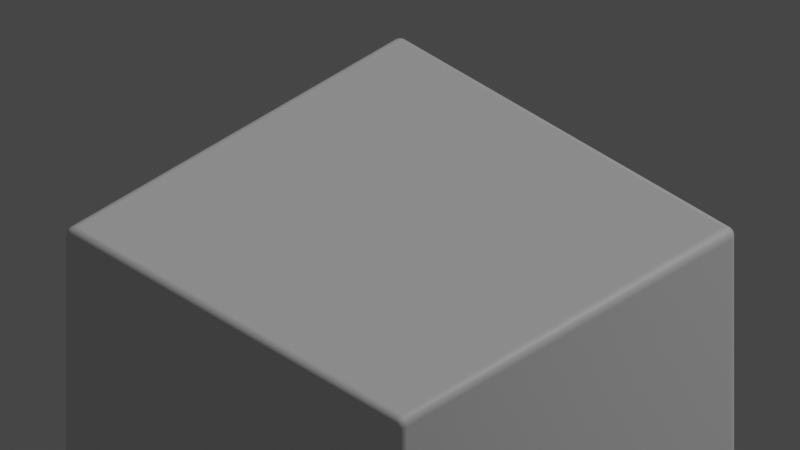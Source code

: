 # Source: base.blend  (saved by Blender 3.3.6; exported with 4.5.12 LTS)
import bpy
from mathutils import Matrix  # noqa: F401  (used for matrix-valued properties, if any)

bpy.ops.wm.read_factory_settings(use_empty=True)
scene = bpy.context.scene
scene.name = 'Scene'

# ---- collections
col_collection = bpy.data.collections.new('Collection'); scene.collection.children.link(col_collection)

# ---- materials (node trees are filled in below, after node groups)
mat_material = bpy.data.materials.new('Material')
mat_material.alpha_threshold = 0.0
mat_material.use_transparent_shadow = False
mat_material.roughness = 0.5
mat_material.line_color = (0.0, 0.0, 0.0, 1.0)

# ---- material node trees
mat_material.use_nodes = True; mat_material.node_tree.nodes.clear()
_N = mat_material.node_tree.nodes; _L = mat_material.node_tree.links
n0 = _N.new('ShaderNodeOutputMaterial'); n0.name = 'Material Output'; n0.location = (300, 300)
n1 = _N.new('ShaderNodeBsdfPrincipled'); n1.name = 'Principled BSDF'; n1.location = (10, 300)
n1.distribution = 'GGX'
n1.subsurface_method = 'RANDOM_WALK_SKIN'
n1.inputs[3].default_value = 1.45
n1.inputs[27].default_value = (0.0, 0.0, 0.0, 1.0)
_L.new(n1.outputs[0], n0.inputs[0])
n0.is_active_output = True

# ---- world
world_world = bpy.data.worlds.new('World'); scene.world = world_world
world_world.use_nodes = True; world_world.node_tree.nodes.clear()
_N = world_world.node_tree.nodes; _L = world_world.node_tree.links
n0 = _N.new('ShaderNodeOutputWorld'); n0.name = 'World Output'; n0.location = (300, 300)
n1 = _N.new('ShaderNodeBackground'); n1.name = 'Background'; n1.location = (10, 300)
n1.inputs[0].default_value = (0.05088, 0.05088, 0.05088, 1.0)
_L.new(n1.outputs[0], n0.inputs[0])
n0.is_active_output = True
world_world.color = (0.05088, 0.05088, 0.05088)
world_world.use_sun_shadow = False
world_world.sun_shadow_jitter_overblur = 0.0

# ---- cameras
cam_camera = bpy.data.cameras.new('Camera')
cam_camera.type = 'ORTHO'
cam_camera.ortho_scale = 30.82

# ---- lights
light_sun = bpy.data.lights.new('Sun', 'SUN')
light_sun.transmission_factor = 0.0
light_sun.energy = 1.0
light_sun.shadow_soft_size = 0.125

# ---- meshes
me_cube = bpy.data.meshes.new('Cube')
me_cube.from_pydata([(0.9569, 0.9569, 1.0), (0.9569, -0.9569, 1.0), (-0.9569, 0.9569, 1.0), (-0.9569, -0.9569, 1.0), (0.9569, 0.9569, -5.026), (0.9569, 1.0, -4.983), (1.0, 0.9569, -4.983), (0.9569, 0.9784, -5.02), (0.9784, 0.9569, -5.02), (0.9775, 0.9775, -5.014), (0.9784, 0.9942, -4.983), (0.9569, 0.9942, -5.004), (0.9775, 0.9887, -5.003), (0.9942, 0.9569, -5.004), (0.9942, 0.9784, -4.983), (0.9887, 0.9775, -5.003), (1.0, -0.9569, -4.983), (0.9569, -1.0, -4.983), (0.9569, -0.9569, -5.026), (0.9942, -0.9784, -4.983), (0.9942, -0.9569, -5.004), (0.9887, -0.9775, -5.003), (0.9569, -0.9942, -5.004), (0.9784, -0.9942, -4.983), (0.9775, -0.9887, -5.003), (0.9784, -0.9569, -5.02), (0.9569, -0.9784, -5.02), (0.9775, -0.9775, -5.014), (-1.0, 0.9569, -4.983), (-0.9569, 1.0, -4.983), (-0.9569, 0.9569, -5.026), (-0.9942, 0.9784, -4.983), (-0.9942, 0.9569, -5.004), (-0.9887, 0.9775, -5.003), (-0.9569, 0.9942, -5.004), (-0.9784, 0.9942, -4.983), (-0.9775, 0.9887, -5.003), (-0.9784, 0.9569, -5.02), (-0.9569, 0.9784, -5.02), (-0.9775, 0.9775, -5.014), (-0.9569, -0.9569, -5.026), (-0.9569, -1.0, -4.983), (-1.0, -0.9569, -4.983), (-0.9569, -0.9784, -5.02), (-0.9784, -0.9569, -5.02), (-0.9775, -0.9775, -5.014), (-0.9784, -0.9942, -4.983), (-0.9569, -0.9942, -5.004), (-0.9775, -0.9887, -5.003), (-0.9942, -0.9569, -5.004), (-0.9942, -0.9784, -4.983), (-0.9887, -0.9775, -5.003), (1.0, -0.9569, 0.9569), (0.9569, -0.9569, 1.0), (0.9569, -1.0, 0.9569), (0.9942, -0.9569, 0.9784), (0.9942, -0.9784, 0.9569), (0.9887, -0.9775, 0.9775), (0.9569, -0.9784, 0.9942), (0.9784, -0.9569, 0.9942), (0.9775, -0.9775, 0.9887), (0.9784, -0.9942, 0.9569), (0.9569, -0.9942, 0.9784), (0.9775, -0.9887, 0.9775), (-1.0, -0.9569, 0.9569), (-0.9569, -1.0, 0.9569), (-0.9569, -0.9569, 1.0), (-0.9942, -0.9784, 0.9569), (-0.9942, -0.9569, 0.9784), (-0.9887, -0.9775, 0.9775), (-0.9569, -0.9942, 0.9784), (-0.9784, -0.9942, 0.9569), (-0.9775, -0.9887, 0.9775), (-0.9784, -0.9569, 0.9942), (-0.9569, -0.9784, 0.9942), (-0.9775, -0.9775, 0.9887), (0.9569, 1.0, 0.9569), (0.9569, 0.9569, 1.0), (1.0, 0.9569, 0.9569), (0.9569, 0.9942, 0.9784), (0.9784, 0.9942, 0.9569), (0.9775, 0.9887, 0.9775), (0.9784, 0.9569, 0.9942), (0.9569, 0.9784, 0.9942), (0.9775, 0.9775, 0.9887), (0.9942, 0.9784, 0.9569), (0.9942, 0.9569, 0.9784), (0.9887, 0.9775, 0.9775), (-0.9569, 1.0, 0.9569), (-1.0, 0.9569, 0.9569), (-0.9569, 0.9569, 1.0), (-0.9784, 0.9942, 0.9569), (-0.9569, 0.9942, 0.9784), (-0.9775, 0.9887, 0.9775), (-0.9942, 0.9569, 0.9784), (-0.9942, 0.9784, 0.9569), (-0.9887, 0.9775, 0.9775), (-0.9569, 0.9784, 0.9942), (-0.9784, 0.9569, 0.9942), (-0.9775, 0.9775, 0.9887)], [], [(0, 2, 3, 1), (42, 64, 89, 28), (1, 3, 66, 53), (17, 54, 65, 41), (30, 4, 18, 40), (6, 78, 52, 16), (0, 1, 53, 77), (3, 2, 90, 66), (2, 0, 77, 90), (4, 7, 9, 8), (7, 11, 12, 9), (5, 10, 12, 11), (10, 14, 15, 12), (6, 13, 15, 14), (13, 8, 9, 15), (9, 12, 15), (16, 19, 21, 20), (19, 23, 24, 21), (17, 22, 24, 23), (22, 26, 27, 24), (18, 25, 27, 26), (25, 20, 21, 27), (21, 24, 27), (28, 31, 33, 32), (31, 35, 36, 33), (29, 34, 36, 35), (34, 38, 39, 36), (30, 37, 39, 38), (37, 32, 33, 39), (33, 36, 39), (40, 43, 45, 44), (43, 47, 48, 45), (41, 46, 48, 47), (46, 50, 51, 48), (42, 49, 51, 50), (49, 44, 45, 51), (45, 48, 51), (52, 55, 57, 56), (55, 59, 60, 57), (53, 58, 60, 59), (58, 62, 63, 60), (54, 61, 63, 62), (61, 56, 57, 63), (57, 60, 63), (64, 67, 69, 68), (67, 71, 72, 69), (65, 70, 72, 71), (70, 74, 75, 72), (66, 73, 75, 74), (73, 68, 69, 75), (69, 72, 75), (76, 79, 81, 80), (79, 83, 84, 81), (77, 82, 84, 83), (82, 86, 87, 84), (78, 85, 87, 86), (85, 80, 81, 87), (81, 84, 87), (88, 91, 93, 92), (91, 95, 96, 93), (89, 94, 96, 95), (94, 98, 99, 96), (90, 97, 99, 98), (97, 92, 93, 99), (93, 96, 99), (30, 40, 44, 37), (37, 44, 49, 32), (32, 49, 42, 28), (4, 30, 38, 7), (7, 38, 34, 11), (11, 34, 29, 5), (78, 6, 14, 85), (85, 14, 10, 80), (80, 10, 5, 76), (41, 65, 71, 46), (46, 71, 67, 50), (50, 67, 64, 42), (54, 17, 23, 61), (61, 23, 19, 56), (56, 19, 16, 52), (88, 29, 35, 91), (91, 35, 31, 95), (95, 31, 28, 89), (53, 66, 74, 58), (58, 74, 70, 62), (62, 70, 65, 54), (77, 53, 59, 82), (82, 59, 55, 86), (86, 55, 52, 78), (40, 18, 26, 43), (43, 26, 22, 47), (47, 22, 17, 41), (66, 90, 98, 73), (73, 98, 94, 68), (68, 94, 89, 64), (90, 77, 83, 97), (97, 83, 79, 92), (92, 79, 76, 88), (18, 4, 8, 25), (25, 8, 13, 20), (20, 13, 6, 16), (29, 88, 76, 5)])
me_cube.polygons.foreach_set('use_smooth', [True] * 102)
_uv = me_cube.uv_layers.new(name='UVMap')
_uv.uv.foreach_set('vector', [0.6304, 0.5054, 0.8696, 0.5054, 0.8696, 0.7446, 0.6304, 0.7446, 0.3768, 0.005387, 0.6232, 0.005387, 0.6232, 0.2446, 0.3768, 0.2446, 0.6304, 0.7446, 0.8696, 0.7446, 0.8696, 0.7446, 0.6304, 0.7446, 0.3768, 0.7554, 0.6232, 0.7554, 0.6232, 0.9946, 0.3768, 0.9946, 0.1304, 0.5054, 0.3696, 0.5054, 0.3696, 0.7446, 0.1304, 0.7446, 0.3768, 0.5054, 0.6232, 0.5054, 0.6232, 0.7446, 0.3768, 0.7446, 0.6304, 0.5054, 0.6304, 0.7446, 0.6304, 0.7446, 0.6304, 0.5054, 0.8696, 0.7446, 0.8696, 0.5054, 0.8696, 0.5054, 0.8696, 0.7446, 0.8696, 0.5054, 0.6304, 0.5054, 0.6304, 0.5054, 0.8696, 0.5054, 0.3696, 0.5054, 0.3696, 0.5027, 0.3722, 0.5028, 0.3723, 0.5054, 0.3696, 0.5027, 0.3696, 0.5, 0.3722, 0.5, 0.3722, 0.5028, 0.3768, 0.4946, 0.3768, 0.4973, 0.375, 0.4972, 0.375, 0.4946, 0.3768, 0.4973, 0.3768, 0.5027, 0.3759, 0.5028, 0.375, 0.4972, 0.3768, 0.5054, 0.3759, 0.5054, 0.3759, 0.5028, 0.3768, 0.5027, 0.3759, 0.5054, 0.3723, 0.5054, 0.3722, 0.5028, 0.3759, 0.5028, 0.3722, 0.5028, 0.3722, 0.5, 0.3736, 0.5028, 0.3768, 0.7446, 0.3768, 0.7473, 0.3759, 0.7472, 0.3759, 0.7446, 0.3768, 0.7473, 0.3768, 0.7527, 0.375, 0.7528, 0.3759, 0.7472, 0.3768, 0.7554, 0.375, 0.7554, 0.375, 0.7528, 0.3768, 0.7527, 0.3696, 0.75, 0.3696, 0.7473, 0.3722, 0.7472, 0.3722, 0.75, 0.3696, 0.7446, 0.3723, 0.7446, 0.3722, 0.7472, 0.3696, 0.7473, 0.3723, 0.7446, 0.3759, 0.7446, 0.3759, 0.7472, 0.3722, 0.7472, 0.3736, 0.7472, 0.3722, 0.75, 0.3722, 0.7472, 0.3768, 0.2446, 0.3768, 0.2473, 0.375, 0.2472, 0.375, 0.2446, 0.3768, 0.2473, 0.3768, 0.2527, 0.375, 0.2528, 0.375, 0.2472, 0.3768, 0.2554, 0.375, 0.2554, 0.375, 0.2528, 0.3768, 0.2527, 0.1304, 0.5, 0.1304, 0.5027, 0.1278, 0.5028, 0.1278, 0.5, 0.1304, 0.5054, 0.1277, 0.5054, 0.1278, 0.5028, 0.1304, 0.5027, 0.1277, 0.5054, 0.125, 0.5054, 0.125, 0.5028, 0.1278, 0.5028, 0.125, 0.5028, 0.1278, 0.5, 0.1278, 0.5028, 0.1304, 0.7446, 0.1304, 0.7473, 0.1278, 0.7472, 0.1277, 0.7446, 0.1304, 0.7473, 0.1304, 0.75, 0.1278, 0.75, 0.1278, 0.7472, 0.3768, 0.9946, 0.3768, 1.0, 0.375, 0.9972, 0.375, 0.9946, 0.3768, 0.0, 0.3768, 0.002697, 0.375, 0.002811, 0.375, 0.0, 0.3768, 0.005387, 0.375, 0.005387, 0.375, 0.002811, 0.3768, 0.002697, 0.125, 0.7446, 0.1277, 0.7446, 0.1278, 0.7472, 0.125, 0.7472, 0.1278, 0.7472, 0.1278, 0.75, 0.125, 0.7472, 0.6232, 0.7446, 0.6241, 0.7446, 0.6241, 0.7472, 0.6232, 0.7473, 0.6241, 0.7446, 0.6277, 0.7446, 0.6278, 0.75, 0.6241, 0.7472, 0.6304, 0.7446, 0.6304, 0.75, 0.6278, 0.75, 0.6277, 0.7446, 0.625, 0.7554, 0.6241, 0.7554, 0.6241, 0.7528, 0.625, 0.7528, 0.6232, 0.7554, 0.6232, 0.7527, 0.6241, 0.7528, 0.6241, 0.7554, 0.6232, 0.7527, 0.6232, 0.7473, 0.6241, 0.7472, 0.6241, 0.7528, 0.6241, 0.7514, 0.625, 0.7528, 0.6241, 0.7528, 0.6232, 0.005387, 0.6232, 0.002697, 0.6241, 0.002811, 0.6241, 0.005387, 0.6232, 0.002697, 0.6232, 0.0, 0.6241, 0.0, 0.6241, 0.002811, 0.6232, 0.9946, 0.6241, 0.9946, 0.6241, 1.0, 0.6232, 1.0, 0.6241, 0.9946, 0.625, 0.9946, 0.625, 1.0, 0.6241, 1.0, 0.8696, 0.7446, 0.875, 0.7446, 0.875, 0.7472, 0.8696, 0.75, 0.625, 0.005387, 0.6241, 0.005387, 0.6241, 0.002811, 0.625, 0.002811, 0.6241, 0.002811, 0.6241, 0.0, 0.625, 0.002811, 0.6232, 0.4946, 0.6241, 0.4946, 0.6241, 0.4972, 0.6232, 0.4973, 0.6241, 0.4946, 0.625, 0.4946, 0.625, 0.4972, 0.6241, 0.4972, 0.6304, 0.5054, 0.6277, 0.5054, 0.6278, 0.5, 0.6304, 0.5, 0.6277, 0.5054, 0.6241, 0.5054, 0.6241, 0.5028, 0.6278, 0.5, 0.6232, 0.5054, 0.6232, 0.5027, 0.6241, 0.5028, 0.6241, 0.5054, 0.6232, 0.5027, 0.6232, 0.4973, 0.6241, 0.4972, 0.6241, 0.5028, 0.6241, 0.4972, 0.625, 0.4972, 0.6241, 0.4986, 0.6232, 0.2554, 0.6232, 0.2527, 0.6241, 0.2528, 0.6241, 0.2554, 0.6232, 0.2527, 0.6232, 0.2473, 0.6241, 0.2472, 0.6241, 0.2528, 0.6232, 0.2446, 0.6241, 0.2446, 0.6241, 0.2472, 0.6232, 0.2473, 0.6241, 0.2446, 0.625, 0.2446, 0.625, 0.2472, 0.6241, 0.2472, 0.8696, 0.5054, 0.8696, 0.5, 0.875, 0.5028, 0.875, 0.5054, 0.625, 0.2554, 0.6241, 0.2554, 0.6241, 0.2528, 0.625, 0.25, 0.6241, 0.2486, 0.6241, 0.2472, 0.625, 0.2472, 0.1304, 0.5054, 0.1304, 0.7446, 0.1277, 0.7446, 0.1277, 0.5054, 0.1277, 0.5054, 0.1277, 0.7446, 0.125, 0.7446, 0.125, 0.5054, 0.375, 0.2446, 0.375, 0.005387, 0.3768, 0.005387, 0.3768, 0.2446, 0.3696, 0.5054, 0.1304, 0.5054, 0.1304, 0.5027, 0.3696, 0.5027, 0.3696, 0.5027, 0.1304, 0.5027, 0.1304, 0.5, 0.3696, 0.5, 0.375, 0.4946, 0.375, 0.2554, 0.3768, 0.2554, 0.3768, 0.4946, 0.6232, 0.5054, 0.3768, 0.5054, 0.3768, 0.5027, 0.6232, 0.5027, 0.6232, 0.5027, 0.3768, 0.5027, 0.3768, 0.4973, 0.6232, 0.4973, 0.6232, 0.4973, 0.3768, 0.4973, 0.3768, 0.4946, 0.6232, 0.4946, 0.3768, 0.9946, 0.6232, 0.9946, 0.6232, 1.0, 0.3768, 1.0, 0.3768, 0.0, 0.6232, 0.0, 0.6232, 0.002697, 0.3768, 0.002697, 0.3768, 0.002697, 0.6232, 0.002697, 0.6232, 0.005387, 0.3768, 0.005387, 0.6232, 0.7554, 0.3768, 0.7554, 0.3768, 0.7527, 0.6232, 0.7527, 0.6232, 0.7527, 0.3768, 0.7527, 0.3768, 0.7473, 0.6232, 0.7473, 0.6232, 0.7473, 0.3768, 0.7473, 0.3768, 0.7446, 0.6232, 0.7446, 0.6232, 0.2554, 0.3768, 0.2554, 0.3768, 0.2527, 0.6232, 0.2527, 0.6232, 0.2527, 0.3768, 0.2527, 0.3768, 0.2473, 0.6232, 0.2473, 0.6232, 0.2473, 0.3768, 0.2473, 0.3768, 0.2446, 0.6232, 0.2446, 0.6304, 0.7446, 0.8696, 0.7446, 0.8696, 0.75, 0.6304, 0.75, 0.625, 0.7554, 0.625, 0.9946, 0.6241, 0.9946, 0.6241, 0.7554, 0.6241, 0.7554, 0.6241, 0.9946, 0.6232, 0.9946, 0.6232, 0.7554, 0.6304, 0.5054, 0.6304, 0.7446, 0.6277, 0.7446, 0.6277, 0.5054, 0.6277, 0.5054, 0.6277, 0.7446, 0.6241, 0.7446, 0.6241, 0.5054, 0.6241, 0.5054, 0.6241, 0.7446, 0.6232, 0.7446, 0.6232, 0.5054, 0.1304, 0.7446, 0.3696, 0.7446, 0.3696, 0.7473, 0.1304, 0.7473, 0.1304, 0.7473, 0.3696, 0.7473, 0.3696, 0.75, 0.1304, 0.75, 0.375, 0.9946, 0.375, 0.7554, 0.3768, 0.7554, 0.3768, 0.9946, 0.8696, 0.7446, 0.8696, 0.5054, 0.875, 0.5054, 0.875, 0.7446, 0.625, 0.005387, 0.625, 0.2446, 0.6241, 0.2446, 0.6241, 0.005387, 0.6241, 0.005387, 0.6241, 0.2446, 0.6232, 0.2446, 0.6232, 0.005387, 0.8696, 0.5054, 0.6304, 0.5054, 0.6304, 0.5, 0.8696, 0.5, 0.625, 0.2554, 0.625, 0.4946, 0.6241, 0.4946, 0.6241, 0.2554, 0.6241, 0.2554, 0.6241, 0.4946, 0.6232, 0.4946, 0.6232, 0.2554, 0.3696, 0.7446, 0.3696, 0.5054, 0.3723, 0.5054, 0.3723, 0.7446, 0.3723, 0.7446, 0.3723, 0.5054, 0.3759, 0.5054, 0.3759, 0.7446, 0.3759, 0.7446, 0.3759, 0.5054, 0.3768, 0.5054, 0.3768, 0.7446, 0.3768, 0.2554, 0.6232, 0.2554, 0.6232, 0.4946, 0.3768, 0.4946])
me_cube.materials.append(mat_material)
me_cube.use_mirror_vertex_groups = False
me_cube.update()

# ---- objects
ob_cube = bpy.data.objects.new('Cube', me_cube)
ob_trueisocam = bpy.data.objects.new('TrueIsoCam', cam_camera)
ob_sun = bpy.data.objects.new('Sun', light_sun)

# ---- transforms, parenting, visibility, modifiers, constraints
ob_cube.location = (0.0, 0.0, -9.32)
ob_cube.scale = (9.225, 9.225, 9.225)
ob_cube.lock_rotations_4d = False
ob_cube.empty_display_type = 'ARROWS'
ob_cube.lineart.crease_threshold = 0.0
ob_trueisocam.location = (30.61, -30.61, 30.61)
ob_trueisocam.rotation_euler = (0.9553, 0.0, 0.7854)
ob_sun.location = (0.0, 0.0, 6.13)
ob_sun.rotation_euler = (-0.6279, 0.3178, -0.104)

# ---- collection membership
col_collection.objects.link(ob_cube)
col_collection.objects.link(ob_trueisocam)
col_collection.objects.link(ob_sun)

# ---- scene / render settings (as saved in the file)
scene.camera = ob_trueisocam
scene.frame_start = 1; scene.frame_end = 250; scene.frame_set(1)
scene.render.engine = 'BLENDER_EEVEE_NEXT'
scene.render.use_motion_blur = True
scene.cycles.sampling_pattern = 'TABULATED_SOBOL'
scene.cycles.use_light_tree = False
scene.eevee.use_gtao = True
scene.eevee.use_raytracing = True
scene.view_settings.view_transform = 'Filmic'
bpy.context.view_layer.update()
